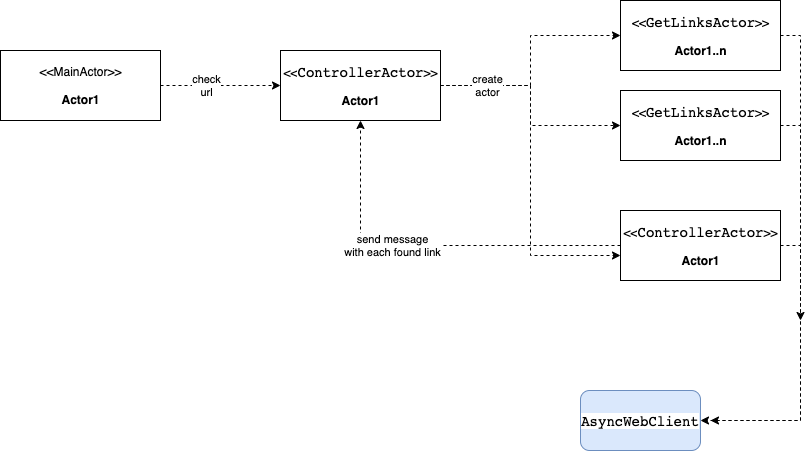

The diagram above was exported from draw.io. Its source (the exported page's mxGraphModel, read from the mxfile embedded in the PNG):
<mxGraphModel dx="893" dy="603" grid="1" gridSize="10" guides="1" tooltips="1" connect="1" arrows="1" fold="1" page="1" pageScale="1" pageWidth="827" pageHeight="1169" math="0" shadow="0">
  <root>
    <mxCell id="0" />
    <mxCell id="1" parent="0" />
    <mxCell id="IXKNuTAEehfw4H-Gja5D-3" value="&lt;pre style=&quot;background-color: rgb(255, 255, 255); font-family: &amp;quot;JetBrains Mono&amp;quot;, monospace; font-size: 10.5pt;&quot;&gt;AsyncWebClient&lt;/pre&gt;" style="rounded=1;whiteSpace=wrap;html=1;fillColor=#dae8fc;strokeColor=#6c8ebf;" parent="1" vertex="1">
      <mxGeometry x="670" y="430" width="120" height="60" as="geometry" />
    </mxCell>
    <mxCell id="IXKNuTAEehfw4H-Gja5D-11" value="" style="edgeStyle=orthogonalEdgeStyle;rounded=0;orthogonalLoop=1;jettySize=auto;html=1;dashed=1;" parent="1" source="IXKNuTAEehfw4H-Gja5D-7" target="IXKNuTAEehfw4H-Gja5D-10" edge="1">
      <mxGeometry relative="1" as="geometry" />
    </mxCell>
    <mxCell id="IXKNuTAEehfw4H-Gja5D-13" value="" style="edgeStyle=orthogonalEdgeStyle;rounded=0;orthogonalLoop=1;jettySize=auto;html=1;dashed=1;" parent="1" source="IXKNuTAEehfw4H-Gja5D-7" target="IXKNuTAEehfw4H-Gja5D-12" edge="1">
      <mxGeometry relative="1" as="geometry" />
    </mxCell>
    <mxCell id="IXKNuTAEehfw4H-Gja5D-16" value="" style="edgeStyle=orthogonalEdgeStyle;rounded=0;orthogonalLoop=1;jettySize=auto;html=1;dashed=1;" parent="1" source="IXKNuTAEehfw4H-Gja5D-7" target="IXKNuTAEehfw4H-Gja5D-15" edge="1">
      <mxGeometry relative="1" as="geometry">
        <Array as="points">
          <mxPoint x="620" y="125" />
          <mxPoint x="620" y="295" />
        </Array>
      </mxGeometry>
    </mxCell>
    <mxCell id="IXKNuTAEehfw4H-Gja5D-17" value="create&lt;br&gt;actor" style="edgeLabel;html=1;align=center;verticalAlign=middle;resizable=0;points=[];" parent="IXKNuTAEehfw4H-Gja5D-16" vertex="1" connectable="0">
      <mxGeometry x="-0.7371" y="1" relative="1" as="geometry">
        <mxPoint as="offset" />
      </mxGeometry>
    </mxCell>
    <mxCell id="IXKNuTAEehfw4H-Gja5D-7" value="&amp;lt;&amp;lt;&lt;span style=&quot;background-color: rgb(255, 255, 255); font-family: &amp;quot;JetBrains Mono&amp;quot;, monospace; font-size: 10.5pt;&quot;&gt;ControllerActor&lt;/span&gt;&lt;span style=&quot;background-color: initial;&quot;&gt;&amp;gt;&amp;gt;&lt;/span&gt;&lt;br&gt;&lt;br&gt;&lt;b&gt;Actor1&lt;/b&gt;" style="text;html=1;align=center;verticalAlign=middle;dashed=0;fillColor=#ffffff;strokeColor=#000000;" parent="1" vertex="1">
      <mxGeometry x="370" y="90" width="160" height="70" as="geometry" />
    </mxCell>
    <mxCell id="IXKNuTAEehfw4H-Gja5D-22" style="edgeStyle=orthogonalEdgeStyle;rounded=0;orthogonalLoop=1;jettySize=auto;html=1;dashed=1;" parent="1" source="IXKNuTAEehfw4H-Gja5D-10" target="IXKNuTAEehfw4H-Gja5D-3" edge="1">
      <mxGeometry relative="1" as="geometry">
        <Array as="points">
          <mxPoint x="890" y="75" />
          <mxPoint x="890" y="460" />
        </Array>
      </mxGeometry>
    </mxCell>
    <mxCell id="IXKNuTAEehfw4H-Gja5D-10" value="&amp;lt;&amp;lt;&lt;span style=&quot;font-family: &amp;quot;JetBrains Mono&amp;quot;, monospace; font-size: 14px; background-color: rgb(255, 255, 255);&quot;&gt;GetLinksActor&lt;/span&gt;&lt;span style=&quot;background-color: initial;&quot;&gt;&amp;gt;&amp;gt;&lt;/span&gt;&lt;br&gt;&lt;br&gt;&lt;b&gt;Actor1..n&lt;/b&gt;" style="text;html=1;align=center;verticalAlign=middle;dashed=0;fillColor=#ffffff;strokeColor=#000000;" parent="1" vertex="1">
      <mxGeometry x="710" y="40" width="160" height="70" as="geometry" />
    </mxCell>
    <mxCell id="IXKNuTAEehfw4H-Gja5D-21" style="edgeStyle=orthogonalEdgeStyle;rounded=0;orthogonalLoop=1;jettySize=auto;html=1;dashed=1;" parent="1" source="IXKNuTAEehfw4H-Gja5D-12" edge="1">
      <mxGeometry relative="1" as="geometry">
        <mxPoint x="890" y="360" as="targetPoint" />
      </mxGeometry>
    </mxCell>
    <mxCell id="IXKNuTAEehfw4H-Gja5D-12" value="&amp;lt;&amp;lt;&lt;span style=&quot;font-family: &amp;quot;JetBrains Mono&amp;quot;, monospace; font-size: 14px; background-color: rgb(255, 255, 255);&quot;&gt;GetLinksActor&lt;/span&gt;&lt;span style=&quot;background-color: initial;&quot;&gt;&amp;gt;&amp;gt;&lt;/span&gt;&lt;br&gt;&lt;br&gt;&lt;b&gt;Actor1..n&lt;/b&gt;" style="text;html=1;align=center;verticalAlign=middle;dashed=0;fillColor=#ffffff;strokeColor=#000000;" parent="1" vertex="1">
      <mxGeometry x="710" y="130" width="160" height="70" as="geometry" />
    </mxCell>
    <mxCell id="IXKNuTAEehfw4H-Gja5D-19" style="edgeStyle=orthogonalEdgeStyle;rounded=0;orthogonalLoop=1;jettySize=auto;html=1;entryX=0.5;entryY=1;entryDx=0;entryDy=0;dashed=1;" parent="1" source="IXKNuTAEehfw4H-Gja5D-15" target="IXKNuTAEehfw4H-Gja5D-7" edge="1">
      <mxGeometry relative="1" as="geometry" />
    </mxCell>
    <mxCell id="IXKNuTAEehfw4H-Gja5D-20" value="send message&lt;br&gt;with each found link" style="edgeLabel;html=1;align=center;verticalAlign=middle;resizable=0;points=[];" parent="IXKNuTAEehfw4H-Gja5D-19" vertex="1" connectable="0">
      <mxGeometry x="0.1896" y="-1" relative="1" as="geometry">
        <mxPoint as="offset" />
      </mxGeometry>
    </mxCell>
    <mxCell id="IXKNuTAEehfw4H-Gja5D-23" style="edgeStyle=orthogonalEdgeStyle;rounded=0;orthogonalLoop=1;jettySize=auto;html=1;dashed=1;" parent="1" source="IXKNuTAEehfw4H-Gja5D-15" edge="1">
      <mxGeometry relative="1" as="geometry">
        <mxPoint x="800" y="460" as="targetPoint" />
        <Array as="points">
          <mxPoint x="890" y="285" />
          <mxPoint x="890" y="460" />
        </Array>
      </mxGeometry>
    </mxCell>
    <mxCell id="IXKNuTAEehfw4H-Gja5D-15" value="&amp;lt;&amp;lt;&lt;span style=&quot;background-color: rgb(255, 255, 255); font-family: &amp;quot;JetBrains Mono&amp;quot;, monospace; font-size: 10.5pt;&quot;&gt;ControllerActor&lt;/span&gt;&lt;span style=&quot;background-color: initial;&quot;&gt;&amp;gt;&amp;gt;&lt;/span&gt;&lt;br&gt;&lt;br&gt;&lt;b&gt;Actor1&lt;/b&gt;" style="text;html=1;align=center;verticalAlign=middle;dashed=0;fillColor=#ffffff;strokeColor=#000000;" parent="1" vertex="1">
      <mxGeometry x="710" y="250" width="160" height="70" as="geometry" />
    </mxCell>
    <mxCell id="IXKNuTAEehfw4H-Gja5D-25" style="edgeStyle=orthogonalEdgeStyle;rounded=0;orthogonalLoop=1;jettySize=auto;html=1;entryX=0;entryY=0.5;entryDx=0;entryDy=0;dashed=1;" parent="1" source="IXKNuTAEehfw4H-Gja5D-24" target="IXKNuTAEehfw4H-Gja5D-7" edge="1">
      <mxGeometry relative="1" as="geometry" />
    </mxCell>
    <mxCell id="IXKNuTAEehfw4H-Gja5D-26" value="check&lt;br&gt;url" style="edgeLabel;html=1;align=center;verticalAlign=middle;resizable=0;points=[];" parent="IXKNuTAEehfw4H-Gja5D-25" vertex="1" connectable="0">
      <mxGeometry x="-0.25" y="1" relative="1" as="geometry">
        <mxPoint as="offset" />
      </mxGeometry>
    </mxCell>
    <mxCell id="IXKNuTAEehfw4H-Gja5D-24" value="&amp;lt;&amp;lt;MainActor&amp;gt;&amp;gt;&lt;br&gt;&lt;br&gt;&lt;b&gt;Actor1&lt;/b&gt;" style="text;html=1;align=center;verticalAlign=middle;dashed=0;fillColor=#ffffff;strokeColor=#000000;" parent="1" vertex="1">
      <mxGeometry x="90" y="90" width="160" height="70" as="geometry" />
    </mxCell>
  </root>
</mxGraphModel>